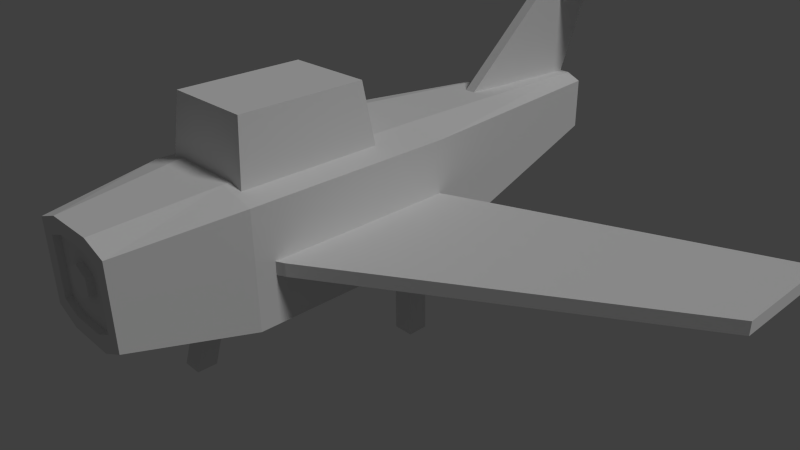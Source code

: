 # Source: fresco.blend  (saved by Blender 2.77.0; exported with 4.5.12 LTS)
import bpy
from mathutils import Matrix  # noqa: F401  (used for matrix-valued properties, if any)

bpy.ops.wm.read_factory_settings(use_empty=True)
scene = bpy.context.scene
scene.name = 'Scene'

# ---- collections
col_collection_1 = bpy.data.collections.new('Collection 1'); scene.collection.children.link(col_collection_1)

# ---- materials (node trees are filled in below, after node groups)
mat_glass = bpy.data.materials.new('glass')
mat_glass.alpha_threshold = 0.0
mat_glass.use_transparent_shadow = False
mat_glass.roughness = 0.5
mat_material = bpy.data.materials.new('Material')
mat_material.alpha_threshold = 0.0
mat_material.use_transparent_shadow = False
mat_material.roughness = 0.5

# ---- material node trees

# ---- world
world_world = bpy.data.worlds.new('World'); scene.world = world_world
world_world.color = (0.05088, 0.05088, 0.05088)
world_world.use_sun_shadow = False
world_world.sun_shadow_jitter_overblur = 0.0
world_world.cycles.sampling_method = 'NONE'
world_world.cycles.sample_map_resolution = 256

# ---- cameras
cam_camera = bpy.data.cameras.new('Camera')
cam_camera.clip_end = 100.0
cam_camera.lens = 35.0
cam_camera.sensor_width = 32.0
cam_camera.sensor_height = 18.0
cam_camera.ortho_scale = 7.314
cam_camera.dof.focus_distance = 0.0
cam_camera.dof.aperture_fstop = 128.0

# ---- lights
light_lamp = bpy.data.lights.new('Lamp', 'SUN')
light_lamp.transmission_factor = 0.0
light_lamp.cutoff_distance = 30.0
light_lamp.angle = 0.1993
light_lamp.energy = 1.0
light_lamp.shadow_buffer_clip_start = 1.001
light_lamp.shadow_soft_size = 0.1
light_lamp.shadow_cascade_max_distance = 1000.0
light_lamp.cycles.use_multiple_importance_sampling = False

# ---- meshes
me_glass = bpy.data.meshes.new('glass')
me_glass.from_pydata([(-1.0, -0.8638, -0.7065), (-1.136, -1.0, 0.2384), (-1.0, 0.8933, -0.7065), (-1.136, 1.0, 0.2384), (1.0, -0.8638, -0.7065), (1.136, -1.0, 0.2384), (1.0, 0.8933, -0.7065), (1.136, 1.0, 0.2384)], [], [(1, 3, 2, 0), (3, 7, 6, 2), (7, 5, 4, 6), (5, 1, 0, 4), (0, 2, 6, 4)])
_uv = me_glass.uv_layers.new(name='UVMap')
_uv.uv.foreach_set('vector', [0.0, 0.0, 1.0, 0.0, 1.0, 1.0, 0.0, 1.0, 0.0, 0.0, 1.0, 0.0, 1.0, 1.0, 0.0, 1.0, 0.0, 0.0, 1.0, 0.0, 1.0, 1.0, 0.0, 1.0, 0.0, 0.0, 1.0, 0.0, 1.0, 1.0, 0.0, 1.0, 0.0, 0.0, 1.0, 0.0, 1.0, 1.0, 0.0, 1.0])
me_glass.materials.append(mat_glass)
me_glass.use_remesh_preserve_volume = False
me_glass.use_remesh_preserve_attributes = False
me_glass.use_mirror_vertex_groups = False
me_glass.update()
me_plane = bpy.data.meshes.new('plane')
me_plane.from_pydata([(-1.358, 1.029, -2.394), (-1.358, 1.029, -0.2709), (-1.358, 1.3, -2.394), (-1.358, 1.3, -0.2709), (-1.086, 1.029, -2.394), (-1.086, 1.029, -0.2709), (-1.086, 1.3, -2.394), (-1.086, 1.3, -0.2709), (1.086, 1.029, -2.394), (1.086, 1.029, -0.2709), (1.086, 1.3, -2.394), (1.086, 1.3, -0.2709), (1.358, 1.029, -2.394), (1.358, 1.029, -0.2709), (1.358, 1.3, -2.394), (1.358, 1.3, -0.2709), (-0.1357, -1.42, -2.398), (-0.1357, -1.193, -1.326), (-0.1357, -1.149, -2.398), (-0.1357, -0.9218, -1.326), (0.1357, -1.42, -2.398), (0.1357, -1.193, -1.326), (0.1357, -1.149, -2.398), (0.1357, -0.9218, -1.326), (0.0, -2.274, 0.3529), (0.0, -2.587, 0.3529), (0.1908, -2.274, 0.1955), (0.1908, -2.587, 0.1955), (0.1908, -2.274, -0.1193), (0.1908, -2.587, -0.1193), (-1.926e-08, -2.274, -0.2767), (-1.926e-08, -2.587, -0.2767), (-0.1908, -2.274, -0.1193), (-0.1908, -2.587, -0.1193), (-0.1908, -2.274, 0.1955), (-0.1908, -2.587, 0.1955), (0.0, 5.792, 0.6265), (0.0, 5.573, 0.6265), (0.2836, 5.792, 0.3926), (0.2836, 5.573, 0.3926), (0.2836, 5.792, -0.07515), (0.2836, 5.573, -0.07515), (-2.863e-08, 5.792, -0.309), (-2.863e-08, 5.573, -0.309), (-0.2836, 5.792, -0.07515), (-0.2836, 5.573, -0.07515), (-0.2836, 5.792, 0.3926), (-0.2836, 5.573, 0.3926), (-1.111, 6.051, 2.664), (-1.111, 6.051, 2.733), (-1.111, 6.679, 2.664), (-1.111, 6.679, 2.733), (1.111, 6.051, 2.664), (1.111, 6.051, 2.733), (1.111, 6.679, 2.664), (1.111, 6.679, 2.733), (0.0, 6.067, 2.733), (0.0, 6.067, 2.664), (0.0, 5.44, 2.733), (0.0, 5.44, 2.664), (-0.07897, 3.379, 0.8447), (-0.07897, 5.88, 3.89), (-0.07897, 5.601, 0.8447), (-0.07897, 6.559, 3.89), (0.07897, 3.379, 0.8447), (0.07897, 5.88, 3.89), (0.07897, 5.601, 0.8447), (0.07897, 6.559, 3.89), (-1.111, -0.6832, -0.06319), (-1.111, 1.968, -0.06319), (-5.328, 3.507, -0.06319), (-5.328, 1.923, -0.06319), (-1.111, -0.6832, -0.3148), (-5.328, 1.923, -0.3148), (-0.9988, 1.918, -0.06319), (-1.0, -0.7318, -0.06319), (-1.0, 1.91, -0.06319), (-1.111, 1.968, -0.3148), (-5.328, 3.507, -0.3148), (-1.0, -0.7318, -0.3148), (-1.0, 1.91, -1.247), (-1.0, 1.91, -0.3148), (-0.9988, 1.918, -0.3148), (-1.0, 1.91, 1.0), (-0.437, 5.64, 0.782), (-0.437, 5.64, -0.2889), (-1.0, -1.0, 1.0), (-1.0, -1.0, -1.247), (-0.5, 1.91, -1.482), (-0.2185, 5.64, 0.9228), (-0.2185, 5.64, -0.4685), (-0.7202, -2.583, -0.8), (-0.7202, -2.583, 0.8), (-0.5, -1.0, 1.184), (-0.5, -0.8636, 1.184), (-0.6662, -0.8625, 1.123), (-0.6662, 1.035, 1.123), (-0.5, 1.039, 1.184), (-0.5, 1.91, 1.184), (-0.5, -1.0, -1.482), (0.0, 5.64, 0.9228), (0.0, 5.64, -0.4685), (-0.3601, -2.583, -1.035), (-0.5199, -2.583, -0.5817), (-0.5199, -2.583, 0.5732), (0.0, -1.0, 1.184), (0.0, -0.8636, 1.184), (0.0, 1.039, 1.184), (0.0, 1.91, 1.184), (0.0, 1.91, -1.482), (0.0, -1.0, -1.482), (0.2185, 5.64, 0.9228), (0.2185, 5.64, -0.4685), (-0.3601, -2.583, 0.984), (-0.2599, -2.583, -0.7511), (-0.2599, -2.583, 0.706), (-0.5199, -2.493, -0.5817), (-0.5199, -2.493, 0.5732), (0.0, -2.583, 0.984), (0.5, -1.0, 1.184), (0.5, -0.8636, 1.184), (0.5, 1.039, 1.184), (0.5, 1.91, 1.184), (0.0, -2.583, -1.035), (0.5, 1.91, -1.482), (0.5, -1.0, -1.482), (0.437, 5.64, 0.782), (0.437, 5.64, -0.2889), (0.0, -2.583, -0.7511), (-0.2599, -2.493, -0.7511), (0.0, -2.583, 0.706), (-0.2599, -2.493, 0.706), (0.3601, -2.583, 0.984), (1.0, -1.0, 1.0), (1.0, 1.91, 1.0), (0.6662, 1.035, 1.123), (0.6662, -0.8625, 1.123), (0.3601, -2.583, -1.035), (1.0, 1.91, -1.247), (1.0, -1.0, -1.247), (1.0, 1.91, -0.06319), (0.9988, 1.918, -0.06319), (0.9988, 1.918, -0.3148), (1.0, 1.91, -0.3148), (0.2599, -2.583, -0.7511), (0.0, -2.493, -0.7511), (0.2599, -2.583, 0.706), (0.0, -2.493, 0.706), (1.0, -0.7318, -0.3148), (1.0, -0.7318, -0.06319), (0.7202, -2.583, -0.8), (1.111, -0.6832, -0.06319), (1.111, 1.968, -0.06319), (1.111, 1.968, -0.3148), (1.111, -0.6832, -0.3148), (0.5199, -2.583, -0.5817), (0.2599, -2.493, -0.7511), (0.7202, -2.583, 0.8), (0.5199, -2.583, 0.5732), (0.2599, -2.493, 0.706), (5.328, 1.923, -0.06319), (5.328, 3.507, -0.06319), (5.328, 3.507, -0.3148), (5.328, 1.923, -0.3148), (0.5199, -2.493, -0.5817), (0.5199, -2.493, 0.5732), (-0.5961, -0.8373, -0.6371), (-0.5961, 0.9466, -0.6371), (0.5961, 0.9466, -0.6371), (0.5961, -0.8373, -0.6371)], [], [(1, 3, 2, 0), (3, 7, 6, 2), (7, 5, 4, 6), (5, 1, 0, 4), (0, 2, 6, 4), (5, 7, 3, 1), (9, 11, 10, 8), (11, 15, 14, 10), (15, 13, 12, 14), (13, 9, 8, 12), (8, 10, 14, 12), (13, 15, 11, 9), (17, 19, 18, 16), (19, 23, 22, 18), (23, 21, 20, 22), (21, 17, 16, 20), (16, 18, 22, 20), (21, 23, 19, 17), (24, 25, 27, 26), (26, 27, 29, 28), (28, 29, 31, 30), (30, 31, 33, 32), (27, 25, 35, 33, 31, 29), (32, 33, 35, 34), (34, 35, 25, 24), (24, 26, 28, 30, 32, 34), (36, 37, 39, 38), (38, 39, 41, 40), (40, 41, 43, 42), (42, 43, 45, 44), (39, 37, 47, 45, 43, 41), (44, 45, 47, 46), (46, 47, 37, 36), (36, 38, 40, 42, 44, 46), (49, 51, 50, 48), (56, 55, 54, 57), (55, 53, 52, 54), (58, 49, 48, 59), (59, 57, 54, 52), (58, 56, 51, 49), (53, 55, 56, 58), (48, 50, 57, 59), (53, 58, 59, 52), (51, 56, 57, 50), (61, 63, 62, 60), (63, 67, 66, 62), (67, 65, 64, 66), (65, 61, 60, 64), (60, 62, 66, 64), (65, 67, 63, 61), (68, 69, 70, 71), (72, 68, 71, 73), (74, 69, 68, 75, 76), (69, 77, 78, 70), (71, 70, 78, 73), (77, 72, 73, 78), (75, 68, 72, 79), (80, 81, 82, 74, 76, 83, 84, 85), (82, 77, 69, 74), (86, 83, 76, 75, 79, 81, 80, 87), (72, 77, 82, 81, 79), (80, 85, 90, 88), (84, 83, 98, 89), (84, 89, 90, 85), (86, 87, 91, 92), (93, 94, 95, 96, 97, 98, 83, 86), (87, 80, 88, 99), (89, 100, 101, 90), (86, 92, 113, 93), (91, 87, 99, 102), (92, 91, 103, 104), (105, 106, 94, 93), (107, 108, 98, 97), (99, 88, 109, 110), (109, 88, 90, 101), (98, 108, 100, 89), (100, 111, 112, 101), (91, 102, 114, 103), (113, 92, 104, 115), (104, 103, 116, 117), (105, 93, 113, 118), (119, 120, 106, 105), (121, 122, 108, 107), (99, 110, 123, 102), (110, 109, 124, 125), (124, 109, 101, 112), (108, 122, 111, 100), (111, 126, 127, 112), (102, 123, 128, 114), (103, 114, 129, 116), (118, 113, 115, 130), (115, 104, 117, 131), (131, 117, 116, 129), (119, 105, 118, 132), (133, 134, 122, 121, 135, 136, 120, 119), (110, 125, 137, 123), (125, 124, 138, 139), (124, 112, 127, 138), (111, 122, 134, 126), (134, 140, 141, 142, 143, 138, 127, 126), (123, 137, 144, 128), (114, 128, 145, 129), (132, 118, 130, 146), (130, 115, 131, 147), (147, 131, 129, 145), (119, 132, 157, 133), (134, 133, 139, 138, 143, 148, 149, 140), (139, 150, 137, 125), (151, 152, 141, 140, 149), (141, 152, 153, 142), (142, 153, 154, 148, 143), (137, 150, 155, 144), (128, 144, 156, 145), (157, 132, 146, 158), (146, 130, 147, 159), (159, 147, 145, 156), (139, 133, 157, 150), (148, 154, 151, 149), (152, 151, 160, 161), (153, 152, 161, 162), (154, 153, 162, 163), (150, 157, 158, 155), (144, 155, 164, 156), (158, 146, 159, 165), (165, 159, 156, 164), (151, 154, 163, 160), (161, 160, 163, 162), (155, 158, 165, 164), (96, 95, 166, 167), (135, 121, 107, 97, 96, 167, 168), (166, 169, 168, 167), (95, 94, 106, 120, 136, 169, 166), (136, 135, 168, 169)])
_uv = me_plane.uv_layers.new(name='UVMap')
_uv.uv.foreach_set('vector', [0.79, 0.3224, 0.8008, 0.3224, 0.8008, 0.4884, 0.79, 0.4884, 0.8659, 0.3224, 0.8767, 0.3224, 0.8767, 0.4876, 0.8659, 0.4876, 0.8117, 0.3224, 0.8225, 0.3224, 0.8225, 0.4884, 0.8117, 0.4884, 0.855, 0.3224, 0.8659, 0.3224, 0.8659, 0.4876, 0.855, 0.4876, 0.8333, 0.4884, 0.8333, 0.5187, 0.8225, 0.5187, 0.8225, 0.4884, 0.8117, 0.4884, 0.8225, 0.4884, 0.8225, 0.5187, 0.8117, 0.5187, 0.8117, 0.4884, 0.8008, 0.4884, 0.8008, 0.3224, 0.8117, 0.3224, 0.8442, 0.3224, 0.855, 0.3224, 0.855, 0.4876, 0.8442, 0.4876, 0.8333, 0.4884, 0.8225, 0.4884, 0.8225, 0.3224, 0.8333, 0.3224, 0.8333, 0.3224, 0.8442, 0.3224, 0.8442, 0.4876, 0.8333, 0.4876, 0.8008, 0.5187, 0.79, 0.5187, 0.79, 0.4884, 0.8008, 0.4884, 0.8008, 0.4884, 0.8117, 0.4884, 0.8117, 0.5187, 0.8008, 0.5187, 0.8442, 0.4964, 0.8545, 0.4876, 0.8545, 0.5751, 0.8442, 0.5839, 0.8654, 0.4876, 0.8762, 0.4876, 0.8762, 0.5734, 0.8654, 0.5734, 0.8437, 0.5839, 0.8333, 0.5751, 0.8333, 0.4876, 0.8437, 0.4964, 0.8545, 0.4876, 0.8654, 0.4876, 0.8654, 0.5734, 0.8545, 0.5734, 0.8008, 0.549, 0.8008, 0.5187, 0.8117, 0.5187, 0.8117, 0.549, 0.8008, 0.5187, 0.8008, 0.549, 0.79, 0.549, 0.79, 0.5187, 0.8914, 0.5, 0.8914, 0.5685, 0.8787, 0.5685, 0.8787, 0.5, 0.8597, 0.5685, 0.8597, 0.5, 0.8661, 0.5, 0.8661, 0.5685, 0.8661, 0.5685, 0.8661, 0.5, 0.8787, 0.5, 0.8787, 0.5685, 0.8631, 0.5, 0.8378, 0.5, 0.8378, 0.4829, 0.8631, 0.4829, 0.8631, 0.4829, 0.8631, 0.4486, 0.8741, 0.4315, 0.885, 0.4486, 0.885, 0.4829, 0.8741, 0.5, 0.8631, 0.4829, 0.8378, 0.4829, 0.8378, 0.4486, 0.8631, 0.4486, 0.8631, 0.4486, 0.8378, 0.4486, 0.8378, 0.4315, 0.8631, 0.4315, 0.8488, 0.5685, 0.8378, 0.5514, 0.8378, 0.5171, 0.8488, 0.5, 0.8597, 0.5171, 0.8597, 0.5514, 0.8961, 0.4687, 0.8961, 0.6373, 0.8738, 0.6373, 0.8738, 0.4687, 0.8404, 0.6373, 0.8404, 0.4687, 0.8515, 0.4688, 0.8515, 0.6373, 0.8515, 0.6373, 0.8515, 0.4688, 0.8738, 0.4687, 0.8738, 0.6373, 0.8464, 0.4687, 0.8018, 0.4687, 0.8018, 0.4266, 0.8464, 0.4266, 0.8464, 0.4266, 0.8464, 0.3423, 0.8657, 0.3002, 0.885, 0.3423, 0.885, 0.4266, 0.8657, 0.4687, 0.8464, 0.4266, 0.8018, 0.4266, 0.8018, 0.3424, 0.8464, 0.3424, 0.8464, 0.3424, 0.8018, 0.3424, 0.8018, 0.3002, 0.8464, 0.3002, 0.8211, 0.6373, 0.8018, 0.5951, 0.8018, 0.5109, 0.8211, 0.4687, 0.8404, 0.5109, 0.8404, 0.5951, 0.1426, 0.7508, 0.1426, 0.7864, 0.1426, 0.7864, 0.1426, 0.7508, 0.1636, 0.7517, 0.1846, 0.7864, 0.1846, 0.7864, 0.1636, 0.7517, 0.1846, 0.7864, 0.1846, 0.7508, 0.1846, 0.7508, 0.1846, 0.7864, 0.1636, 0.7161, 0.1426, 0.7508, 0.1426, 0.7508, 0.1636, 0.7161, 0.1636, 0.7161, 0.1636, 0.7517, 0.1846, 0.7864, 0.1846, 0.7508, 0.1636, 0.7161, 0.1636, 0.7517, 0.1426, 0.7864, 0.1426, 0.7508, 0.1846, 0.7508, 0.1846, 0.7864, 0.1636, 0.7517, 0.1636, 0.7161, 0.1426, 0.7508, 0.1426, 0.7864, 0.1636, 0.7517, 0.1636, 0.7161, 0.1846, 0.7508, 0.1636, 0.7161, 0.1636, 0.7161, 0.1846, 0.7508, 0.1426, 0.7864, 0.1636, 0.7517, 0.1636, 0.7517, 0.1426, 0.7864, 0.1621, 0.7411, 0.1621, 0.7796, 0.1621, 0.7253, 0.1621, 0.5992, 0.1621, 0.7796, 0.1651, 0.7796, 0.1651, 0.7253, 0.1621, 0.7253, 0.1651, 0.7796, 0.1651, 0.7411, 0.1651, 0.5992, 0.1651, 0.7253, 0.1651, 0.7411, 0.1621, 0.7411, 0.1621, 0.5992, 0.1651, 0.5992, 0.1621, 0.5992, 0.1621, 0.7253, 0.1651, 0.7253, 0.1651, 0.5992, 0.1651, 0.7411, 0.1651, 0.7796, 0.1621, 0.7796, 0.1621, 0.7411, 0.1426, 0.3687, 0.1426, 0.5191, 0.06285, 0.6064, 0.06285, 0.5165, 0.1426, 0.3687, 0.1426, 0.3687, 0.06285, 0.5165, 0.06285, 0.5165, 0.1447, 0.5163, 0.1426, 0.5191, 0.1426, 0.3687, 0.1447, 0.3659, 0.1447, 0.5158, 0.1426, 0.5191, 0.1426, 0.5191, 0.06285, 0.6064, 0.06285, 0.6064, 0.06285, 0.5165, 0.06285, 0.6064, 0.06285, 0.6064, 0.06285, 0.5165, 0.1426, 0.5191, 0.1426, 0.3687, 0.06285, 0.5165, 0.06285, 0.6064, 0.1447, 0.3659, 0.1426, 0.3687, 0.1426, 0.3687, 0.1447, 0.3659, 0.1447, 0.5158, 0.1447, 0.5158, 0.1447, 0.5163, 0.1447, 0.5163, 0.1447, 0.5158, 0.1447, 0.5158, 0.1554, 0.7274, 0.1554, 0.7274, 0.1447, 0.5163, 0.1426, 0.5191, 0.1426, 0.5191, 0.1447, 0.5163, 0.1447, 0.3507, 0.1447, 0.5158, 0.1447, 0.5158, 0.1447, 0.3659, 0.1447, 0.3659, 0.1447, 0.5158, 0.1447, 0.5158, 0.1447, 0.3507, 0.1426, 0.3687, 0.1426, 0.5191, 0.1447, 0.5163, 0.1447, 0.5158, 0.1447, 0.3659, 0.1447, 0.5158, 0.1554, 0.7274, 0.1595, 0.7274, 0.1542, 0.5158, 0.1554, 0.7274, 0.1447, 0.5158, 0.1542, 0.5158, 0.1595, 0.7274, 0.1554, 0.7274, 0.1595, 0.7274, 0.1595, 0.7274, 0.1554, 0.7274, 0.1447, 0.3507, 0.1447, 0.3507, 0.15, 0.2609, 0.15, 0.2609, 0.1542, 0.3507, 0.1542, 0.3584, 0.151, 0.3585, 0.151, 0.4662, 0.1542, 0.4664, 0.1542, 0.5158, 0.1447, 0.5158, 0.1447, 0.3507, 0.1447, 0.3507, 0.1447, 0.5158, 0.1542, 0.5158, 0.1542, 0.3507, 0.1595, 0.7274, 0.1636, 0.7274, 0.1636, 0.7274, 0.1595, 0.7274, 0.1447, 0.3507, 0.15, 0.2609, 0.1568, 0.2609, 0.1542, 0.3507, 0.15, 0.2609, 0.1447, 0.3507, 0.1542, 0.3507, 0.1568, 0.2609, 0.15, 0.2609, 0.15, 0.2609, 0.1538, 0.2609, 0.1538, 0.2609, 0.1636, 0.3507, 0.1636, 0.3584, 0.1542, 0.3584, 0.1542, 0.3507, 0.1636, 0.4664, 0.1636, 0.5158, 0.1542, 0.5158, 0.1542, 0.4664, 0.1542, 0.3507, 0.1542, 0.5158, 0.1636, 0.5158, 0.1636, 0.3507, 0.1636, 0.5158, 0.1542, 0.5158, 0.1595, 0.7274, 0.1636, 0.7274, 0.1542, 0.5158, 0.1636, 0.5158, 0.1636, 0.7274, 0.1595, 0.7274, 0.1636, 0.7274, 0.1677, 0.7274, 0.1677, 0.7274, 0.1636, 0.7274, 0.15, 0.2609, 0.1568, 0.2609, 0.1587, 0.2609, 0.1538, 0.2609, 0.1568, 0.2609, 0.15, 0.2609, 0.1538, 0.2609, 0.1587, 0.2609, 0.1538, 0.2609, 0.1538, 0.2609, 0.1538, 0.266, 0.1538, 0.266, 0.1636, 0.3507, 0.1542, 0.3507, 0.1568, 0.2609, 0.1636, 0.2609, 0.1731, 0.3507, 0.1731, 0.3584, 0.1636, 0.3584, 0.1636, 0.3507, 0.1731, 0.4664, 0.1731, 0.5158, 0.1636, 0.5158, 0.1636, 0.4664, 0.1542, 0.3507, 0.1636, 0.3507, 0.1636, 0.2609, 0.1568, 0.2609, 0.1636, 0.3507, 0.1636, 0.5158, 0.1731, 0.5158, 0.1731, 0.3507, 0.1731, 0.5158, 0.1636, 0.5158, 0.1636, 0.7274, 0.1677, 0.7274, 0.1636, 0.5158, 0.1731, 0.5158, 0.1677, 0.7274, 0.1636, 0.7274, 0.1677, 0.7274, 0.1719, 0.7274, 0.1719, 0.7274, 0.1677, 0.7274, 0.1568, 0.2609, 0.1636, 0.2609, 0.1636, 0.2609, 0.1587, 0.2609, 0.1538, 0.2609, 0.1587, 0.2609, 0.1587, 0.266, 0.1538, 0.266, 0.1636, 0.2609, 0.1568, 0.2609, 0.1587, 0.2609, 0.1636, 0.2609, 0.1587, 0.2609, 0.1538, 0.2609, 0.1538, 0.266, 0.1587, 0.266, 0.5077, 0.516, 0.5027, 0.516, 0.5027, 0.516, 0.5077, 0.516, 0.1731, 0.3507, 0.1636, 0.3507, 0.1636, 0.2609, 0.1704, 0.2609, 0.1825, 0.3507, 0.1825, 0.5158, 0.1731, 0.5158, 0.1731, 0.4664, 0.1762, 0.4662, 0.1762, 0.3585, 0.1731, 0.3584, 0.1731, 0.3507, 0.1636, 0.3507, 0.1731, 0.3507, 0.1704, 0.2609, 0.1636, 0.2609, 0.1731, 0.3507, 0.1731, 0.5158, 0.1825, 0.5158, 0.1825, 0.3507, 0.1731, 0.5158, 0.1677, 0.7274, 0.1719, 0.7274, 0.1825, 0.5158, 0.1677, 0.7274, 0.1731, 0.5158, 0.1825, 0.5158, 0.1719, 0.7274, 0.1825, 0.5158, 0.1825, 0.5158, 0.1825, 0.5163, 0.1825, 0.5163, 0.1825, 0.5158, 0.1825, 0.5158, 0.1719, 0.7274, 0.1719, 0.7274, 0.1636, 0.2609, 0.1704, 0.2609, 0.1685, 0.2609, 0.1636, 0.2609, 0.1587, 0.2609, 0.1636, 0.2609, 0.1636, 0.266, 0.1587, 0.266, 0.1704, 0.2609, 0.1636, 0.2609, 0.1636, 0.2609, 0.1685, 0.2609, 0.1636, 0.2609, 0.1587, 0.2609, 0.1587, 0.266, 0.1636, 0.266, 0.5126, 0.516, 0.5077, 0.516, 0.5077, 0.516, 0.5126, 0.516, 0.1731, 0.3507, 0.1704, 0.2609, 0.1772, 0.2609, 0.1825, 0.3507, 0.1825, 0.5158, 0.1825, 0.3507, 0.1825, 0.3507, 0.1825, 0.5158, 0.1825, 0.5158, 0.1825, 0.3659, 0.1825, 0.3659, 0.1825, 0.5158, 0.1825, 0.3507, 0.1772, 0.2609, 0.1704, 0.2609, 0.1731, 0.3507, 0.1846, 0.3687, 0.1846, 0.5191, 0.1825, 0.5163, 0.1825, 0.5158, 0.1825, 0.3659, 0.1825, 0.5163, 0.1846, 0.5191, 0.1846, 0.5191, 0.1825, 0.5163, 0.1825, 0.5163, 0.1846, 0.5191, 0.1846, 0.3687, 0.1825, 0.3659, 0.1825, 0.5158, 0.1704, 0.2609, 0.1772, 0.2609, 0.1734, 0.2609, 0.1685, 0.2609, 0.1636, 0.2609, 0.1685, 0.2609, 0.1685, 0.266, 0.1636, 0.266, 0.1772, 0.2609, 0.1704, 0.2609, 0.1685, 0.2609, 0.1734, 0.2609, 0.1685, 0.2609, 0.1636, 0.2609, 0.1636, 0.266, 0.1685, 0.266, 0.5175, 0.516, 0.5126, 0.516, 0.5126, 0.516, 0.5175, 0.516, 0.1825, 0.3507, 0.1825, 0.3507, 0.1772, 0.2609, 0.1772, 0.2609, 0.1825, 0.3659, 0.1846, 0.3687, 0.1846, 0.3687, 0.1825, 0.3659, 0.1846, 0.5191, 0.1846, 0.3687, 0.2644, 0.5165, 0.2644, 0.6064, 0.1846, 0.5191, 0.1846, 0.5191, 0.2644, 0.6064, 0.2644, 0.6064, 0.1846, 0.3687, 0.1846, 0.5191, 0.2644, 0.6064, 0.2644, 0.5165, 0.1772, 0.2609, 0.1772, 0.2609, 0.1734, 0.2609, 0.1734, 0.2609, 0.1685, 0.2609, 0.1734, 0.2609, 0.1734, 0.266, 0.1685, 0.266, 0.1734, 0.2609, 0.1685, 0.2609, 0.1685, 0.266, 0.1734, 0.266, 0.5224, 0.516, 0.5175, 0.516, 0.5175, 0.516, 0.5224, 0.516, 0.1846, 0.3687, 0.1846, 0.3687, 0.2644, 0.5165, 0.2644, 0.5165, 0.2644, 0.6064, 0.2644, 0.5165, 0.2644, 0.5165, 0.2644, 0.6064, 0.1734, 0.2609, 0.1734, 0.2609, 0.1734, 0.266, 0.1734, 0.266, 0.8385, 0.6068, 0.8385, 0.4991, 0.8398, 0.5005, 0.8398, 0.6018, 0.8637, 0.6068, 0.8606, 0.607, 0.8511, 0.607, 0.8417, 0.607, 0.8385, 0.6068, 0.8398, 0.6018, 0.8624, 0.6018, 0.8398, 0.5005, 0.8624, 0.5005, 0.8624, 0.6018, 0.8398, 0.6018, 0.8385, 0.4991, 0.8417, 0.4991, 0.8511, 0.4991, 0.8606, 0.4991, 0.8637, 0.4991, 0.8624, 0.5005, 0.8398, 0.5005, 0.8637, 0.4991, 0.8637, 0.6068, 0.8624, 0.6018, 0.8624, 0.5005])
me_plane.materials.append(mat_material)
me_plane.use_remesh_preserve_volume = False
me_plane.use_remesh_preserve_attributes = False
me_plane.use_mirror_vertex_groups = False
me_plane.update()

# ---- objects
ob_glass = bpy.data.objects.new('glass', me_glass)
ob_plane = bpy.data.objects.new('plane', me_plane)
ob_lamp = bpy.data.objects.new('Lamp', light_lamp)
ob_camera = bpy.data.objects.new('Camera', cam_camera)

# ---- transforms, parenting, visibility, modifiers, constraints
ob_glass.location = (0.0, -1.368, 1.921)
ob_glass.rotation_euler = (3.142, -0.0, 0.0)
ob_glass.scale = (0.5628, 0.9041, 0.9041)
ob_glass.lineart.crease_threshold = 0.0
ob_plane.location = (0.0, -1.45, 1.1)
ob_plane.scale = (0.9, 0.9, 0.63)
ob_plane.lineart.crease_threshold = 0.0
ob_lamp.location = (4.076, 1.005, 5.904)
ob_lamp.rotation_euler = (0.6503, 0.05522, 1.866)
ob_lamp.lock_rotations_4d = False
ob_lamp.empty_display_type = 'ARROWS'
ob_lamp.color = (0.0, 0.0, 0.0, 0.0)
ob_lamp.lineart.crease_threshold = 0.0
ob_camera.location = (7.481, -6.508, 5.344)
ob_camera.rotation_euler = (1.109, 0.01082, 0.8149)
ob_camera.lock_rotations_4d = False
ob_camera.empty_display_type = 'ARROWS'
ob_camera.color = (0.0, 0.0, 0.0, 0.0)
ob_camera.display_type = 'WIRE'
ob_camera.lineart.crease_threshold = 0.0

# ---- collection membership
col_collection_1.objects.link(ob_glass)
col_collection_1.objects.link(ob_plane)
col_collection_1.objects.link(ob_lamp)
col_collection_1.objects.link(ob_camera)

# ---- scene / render settings (as saved in the file)
scene.camera = ob_camera
scene.frame_start = 1; scene.frame_end = 250; scene.frame_set(1)
scene.render.engine = 'BLENDER_EEVEE_NEXT'
scene.render.resolution_percentage = 50
scene.render.dither_intensity = 0.0
scene.cycles.use_denoising = False
scene.cycles.samples = 10
scene.cycles.sampling_pattern = 'TABULATED_SOBOL'
scene.cycles.light_sampling_threshold = 0.0
scene.cycles.use_adaptive_sampling = False
scene.cycles.use_light_tree = False
scene.cycles.blur_glossy = 0.0
scene.cycles.pixel_filter_type = 'GAUSSIAN'
scene.cycles.sample_clamp_indirect = 0.0
scene.view_settings.view_transform = 'Standard'
bpy.context.view_layer.update()
